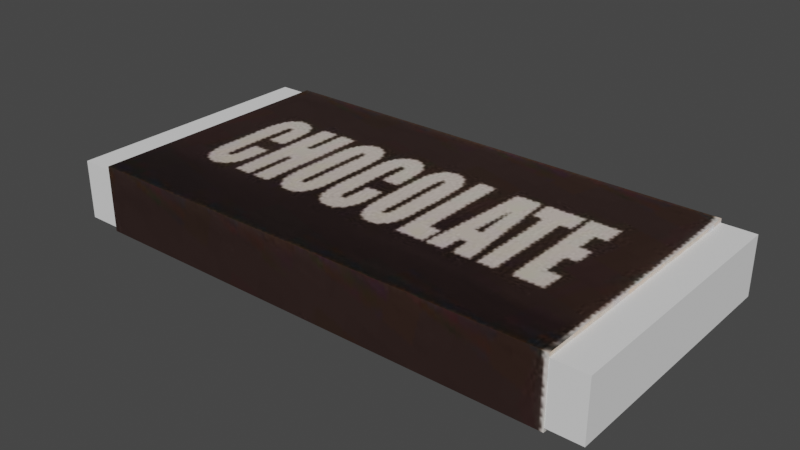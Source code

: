 # Source: ChocolateBar.blend  (saved by Blender 3.4.6; exported with 4.5.12 LTS)
import bpy
from mathutils import Matrix  # noqa: F401  (used for matrix-valued properties, if any)

bpy.ops.wm.read_factory_settings(use_empty=True)
scene = bpy.context.scene
scene.name = 'Scene'

# ---- images (referenced by path relative to the original .blend; pixels are not part of the script)
import os
ASSET_DIR = os.environ.get("B2B_ASSET_DIR", "")  # directory of the original .blend (textures are referenced by path, not embedded)
HERE = os.path.dirname(os.path.abspath(__file__))  # packed textures are extracted next to this script under _unpacked/

def load_image(name, relpath, width, height, colorspace="sRGB"):
    """Load a texture the original file referenced (path relative to the .blend, or extracted next to this script)."""
    p = next((c for c in (os.path.join(HERE, relpath), os.path.join(ASSET_DIR, relpath)) if relpath and os.path.exists(c)), "")
    if p:
        img = bpy.data.images.load(p, check_existing=True)
        img.name = name
    else:  # same state as the original file: an image datablock whose file is absent (Cycles renders it pink)
        img = bpy.data.images.new(name, width, height)
        img.source = "FILE"
        img.filepath = "//" + (relpath or name)
    img.colorspace_settings.name = colorspace
    return img
img_chocolatebar_png = load_image('ChocolateBar.png', '_unpacked/ChocolateBar.2f4284ec.png', 275, 131, 'sRGB')

# ---- materials (node trees are filled in below, after node groups)
mat_material = bpy.data.materials.new('Material')
mat_material.alpha_threshold = 0.0
mat_material.use_transparent_shadow = False
mat_material.roughness = 0.5
mat_material.line_color = (0.0, 0.0, 0.0, 1.0)

# ---- material node trees
mat_material.use_nodes = True; mat_material.node_tree.nodes.clear()
_N = mat_material.node_tree.nodes; _L = mat_material.node_tree.links
n0 = _N.new('ShaderNodeOutputMaterial'); n0.name = 'Material Output'; n0.location = (300, 300)
n1 = _N.new('ShaderNodeBsdfPrincipled'); n1.name = 'Principled BSDF'; n1.location = (10, 300)
n1.distribution = 'GGX'
n1.subsurface_method = 'RANDOM_WALK_SKIN'
n1.inputs[3].default_value = 1.45
n1.inputs[27].default_value = (0.0, 0.0, 0.0, 1.0)
n1.inputs[28].default_value = 1.0
n2 = _N.new('ShaderNodeTexImage'); n2.name = 'Image Texture'; n2.location = (-280, 260)
n2.image = img_chocolatebar_png
_L.new(n1.outputs[0], n0.inputs[0])
_L.new(n2.outputs[0], n1.inputs[0])
n0.is_active_output = True

# ---- world
world_world = bpy.data.worlds.new('World'); scene.world = world_world
world_world.use_nodes = True; world_world.node_tree.nodes.clear()
_N = world_world.node_tree.nodes; _L = world_world.node_tree.links
n0 = _N.new('ShaderNodeOutputWorld'); n0.name = 'World Output'; n0.location = (300, 300)
n1 = _N.new('ShaderNodeBackground'); n1.name = 'Background'; n1.location = (10, 300)
n1.inputs[0].default_value = (0.05088, 0.05088, 0.05088, 1.0)
_L.new(n1.outputs[0], n0.inputs[0])
n0.is_active_output = True
world_world.color = (0.05088, 0.05088, 0.05088)
world_world.use_sun_shadow = False
world_world.sun_shadow_jitter_overblur = 0.0

# ---- meshes
me_cube = bpy.data.meshes.new('Cube')
me_cube.from_pydata([(-0.1264, 0.05984, 0.01362), (-0.1264, 0.05984, -0.01362), (0.1264, 0.05984, 0.01362), (0.1264, 0.05984, -0.01362), (-0.1264, -0.05984, 0.01362), (-0.1264, -0.05984, -0.01362), (0.1264, -0.05984, 0.01362), (0.1264, -0.05984, -0.01362), (-0.1116, -0.05984, -0.01362), (0.1116, -0.05984, -0.01362), (-0.1116, 0.05984, 0.01362), (0.1116, 0.05984, 0.01362), (0.1116, -0.05984, 0.01362), (-0.1116, -0.05984, 0.01362), (0.1116, 0.05984, -0.01362), (-0.1116, 0.05984, -0.01362), (-0.1116, -0.06093, -0.01553), (0.1116, -0.06093, -0.01553), (-0.1116, 0.06093, 0.01553), (0.1116, 0.06093, 0.01553), (0.1116, -0.06093, 0.01553), (-0.1116, -0.06093, 0.01553), (0.1116, 0.06093, -0.01553), (-0.1116, 0.06093, -0.01553)], [], [(11, 12, 6, 2), (3, 2, 6, 7), (8, 13, 4, 5), (9, 14, 3, 7), (14, 11, 2, 3), (5, 4, 0, 1), (1, 0, 10, 15), (14, 9, 17, 22), (5, 1, 15, 8), (13, 8, 16, 21), (7, 6, 12, 9), (12, 11, 19, 20), (0, 4, 13, 10), (15, 10, 18, 23), (23, 18, 19, 22), (16, 23, 22, 17), (17, 20, 21, 16), (18, 21, 20, 19), (11, 14, 22, 19), (10, 13, 21, 18), (9, 12, 20, 17), (8, 15, 23, 16)])
_uv = me_cube.uv_layers.new(name='UVMap')
_uv.uv.foreach_set('vector', [0.9414, 0.991, 0.9414, 0.008962, 1.0, 0.008962, 1.0, 0.991, 0.9449, 0.3853, 0.9919, 0.3853, 0.9919, 0.8191, 0.9449, 0.8191, 0.05857, 0.7908, 0.05857, 0.9726, 1.136e-07, 0.9726, 1.136e-07, 0.7908, 0.9414, 0.008962, 0.9414, 0.991, 1.0, 0.991, 1.0, 0.008962, 0.9414, 0.7908, 0.9414, 0.9726, 1.0, 0.9726, 1.0, 0.7908, 0.9449, 0.8191, 0.9919, 0.8191, 0.9919, 0.3853, 0.9449, 0.3853, 0.0, 0.7908, 0.0, 0.9726, 0.05857, 0.9726, 0.05857, 0.7908, 0.9449, 0.3853, 0.9449, 0.8191, 0.9416, 0.823, 0.9416, 0.3813, 1.416e-07, 0.008962, 0.0, 0.991, 0.05857, 0.991, 0.05857, 0.008962, 0.9919, 0.8191, 0.9449, 0.8191, 0.9416, 0.823, 0.9952, 0.823, 1.0, 0.7908, 1.0, 0.9726, 0.9414, 0.9726, 0.9414, 0.7908, 0.9919, 0.8191, 0.9919, 0.3853, 0.9952, 0.3813, 0.9952, 0.823, 0.0, 0.991, 1.416e-07, 0.008962, 0.05857, 0.008962, 0.05857, 0.991, 0.9449, 0.3853, 0.9919, 0.3853, 0.9952, 0.3813, 0.9416, 0.3813, 0.05857, 0.778, 0.05857, 0.9854, 0.9414, 0.9854, 0.9414, 0.778, 0.05857, 0.0, 0.05857, 1.0, 0.9414, 1.0, 0.9414, 1.399e-07, 0.9414, 0.778, 0.9414, 0.9854, 0.05857, 0.9854, 0.05857, 0.778, 0.05857, 1.0, 0.05857, 0.0, 0.9414, 1.399e-07, 0.9414, 1.0, 0.9919, 0.3853, 0.9449, 0.3853, 0.9416, 0.3813, 0.9952, 0.3813, 0.9919, 0.3853, 0.9919, 0.8191, 0.9952, 0.823, 0.9952, 0.3813, 0.9449, 0.8191, 0.9919, 0.8191, 0.9952, 0.823, 0.9416, 0.823, 0.9449, 0.8191, 0.9449, 0.3853, 0.9416, 0.3813, 0.9416, 0.823])
me_cube.materials.append(mat_material)
me_cube.use_mirror_vertex_groups = False
me_cube.update()
me_cube_001 = bpy.data.meshes.new('Cube.001')
me_cube_001.from_pydata([(-0.127, -0.06076, -0.0137), (-0.127, -0.06076, 0.0137), (-0.127, 0.06076, -0.0137), (-0.127, 0.06076, 0.0137), (0.127, -0.06076, -0.0137), (0.127, -0.06076, 0.0137), (0.127, 0.06076, -0.0137), (0.127, 0.06076, 0.0137)], [], [(0, 1, 3, 2), (2, 3, 7, 6), (6, 7, 5, 4), (4, 5, 1, 0), (2, 6, 4, 0), (7, 3, 1, 5)])
_uv = me_cube_001.uv_layers.new(name='UVMap')
_uv.uv.foreach_set('vector', [0.375, 0.0, 0.625, 0.0, 0.625, 0.25, 0.375, 0.25, 0.375, 0.25, 0.625, 0.25, 0.625, 0.5, 0.375, 0.5, 0.375, 0.5, 0.625, 0.5, 0.625, 0.75, 0.375, 0.75, 0.375, 0.75, 0.625, 0.75, 0.625, 1.0, 0.375, 1.0, 0.125, 0.5, 0.375, 0.5, 0.375, 0.75, 0.125, 0.75, 0.625, 0.5, 0.875, 0.5, 0.875, 0.75, 0.625, 0.75])
me_cube_001.update()

# ---- objects
ob_chocolatebar = bpy.data.objects.new('ChocolateBar', me_cube)
ob_ref_noimp = bpy.data.objects.new('Ref-noimp', img_chocolatebar_png)
ob_chocolatebar_collider_convcolonly = bpy.data.objects.new('ChocolateBar.Collider-convcolonly', me_cube_001)

# ---- transforms, parenting, visibility, modifiers, constraints
ob_chocolatebar.location = (0.0, 0.0, 0.0)
ob_chocolatebar.lock_rotations_4d = False
ob_chocolatebar.empty_display_type = 'ARROWS'
ob_chocolatebar.lineart.crease_threshold = 0.0
ob_ref_noimp.location = (0.0, 0.0, 0.0)
ob_ref_noimp.empty_display_type = 'IMAGE'
ob_ref_noimp.empty_display_size = 5.0
ob_chocolatebar_collider_convcolonly.location = (0.0, 0.0, 0.0)

# ---- collection membership
scene.collection.objects.link(ob_chocolatebar)
scene.collection.objects.link(ob_ref_noimp)
scene.collection.objects.link(ob_chocolatebar_collider_convcolonly)

# ---- scene / render settings (as saved in the file)
scene.frame_start = 1; scene.frame_end = 250; scene.frame_set(1)
scene.render.engine = 'BLENDER_EEVEE_NEXT'
scene.cycles.sampling_pattern = 'TABULATED_SOBOL'
scene.cycles.use_light_tree = False
scene.view_settings.view_transform = 'Filmic'
bpy.context.view_layer.update()

# ---- added for rendering (the .blend has no active camera and no usable light): camera, sun
cam_auto = bpy.data.cameras.new('AutoCamera')
cam_auto.lens = 50.0
cam_auto.sensor_width = 36.0
cam_auto.clip_end = 1000.0
ob_auto_camera = bpy.data.objects.new('AutoCamera', cam_auto)
scene.collection.objects.link(ob_auto_camera)
ob_auto_camera.location = (0.262174, -0.314609, 0.209739)
ob_auto_camera.rotation_euler = (1.09748, -7.21219e-08, 0.694738)
scene.camera = ob_auto_camera
light_auto_sun = bpy.data.lights.new('AutoSun', 'SUN')
light_auto_sun.energy = 3.0
light_auto_sun.angle = 0.0523599
ob_auto_sun = bpy.data.objects.new('AutoSun', light_auto_sun)
scene.collection.objects.link(ob_auto_sun)
ob_auto_sun.rotation_euler = (0.872665, 0.174533, 0.523599)
bpy.context.view_layer.update()
